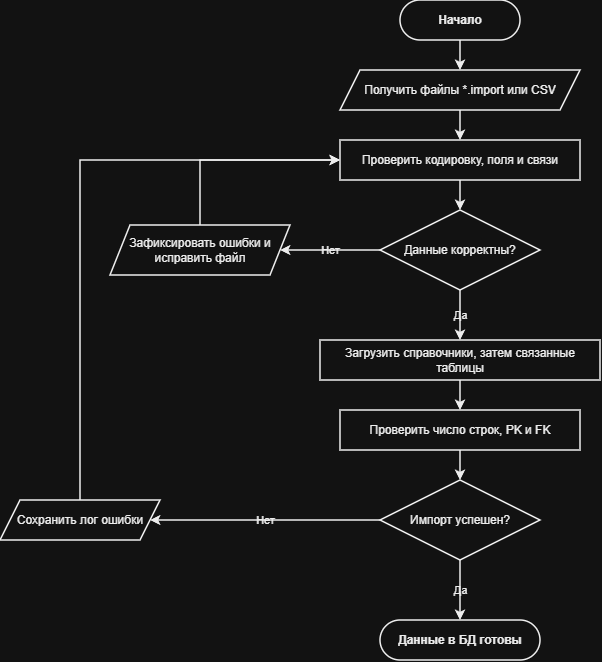

The diagram above was exported from draw.io. Its source (the exported page's mxGraphModel, read from the mxfile embedded in the PNG):
<mxGraphModel dx="1664" dy="999" grid="1" gridSize="10" guides="1" tooltips="1" connect="1" arrows="1" fold="1" page="1" pageScale="1" pageWidth="700" pageHeight="740" background="#FFFFFF" math="0" shadow="0">
  <root>
    <mxCell id="0" />
    <mxCell id="1" parent="0" />
    <mxCell id="start" parent="1" style="rounded=1;whiteSpace=wrap;html=1;arcSize=50;fillColor=#FFFFFF;strokeColor=#000000;fontColor=#000000;fontStyle=1;fontSize=12;strokeWidth=1.5;" value="Начало" vertex="1">
      <mxGeometry height="40" width="120" x="410" y="20" as="geometry" />
    </mxCell>
    <mxCell id="io1" parent="1" style="shape=parallelogram;perimeter=parallelogramPerimeter;whiteSpace=wrap;html=1;fixedSize=1;fillColor=#FFFFFF;strokeColor=#000000;fontColor=#000000;fontSize=12;strokeWidth=1.5;" value="Получить файлы *.import или CSV" vertex="1">
      <mxGeometry height="40" width="240" x="350" y="90" as="geometry" />
    </mxCell>
    <mxCell id="p1" parent="1" style="rounded=0;whiteSpace=wrap;html=1;fillColor=#FFFFFF;strokeColor=#000000;fontColor=#000000;fontSize=12;strokeWidth=1.5;" value="Проверить кодировку, поля и связи" vertex="1">
      <mxGeometry height="40" width="240" x="350" y="160" as="geometry" />
    </mxCell>
    <mxCell id="d1" parent="1" style="rhombus;whiteSpace=wrap;html=1;fillColor=#FFFFFF;strokeColor=#000000;fontColor=#000000;fontSize=12;strokeWidth=1.5;" value="Данные корректны?" vertex="1">
      <mxGeometry height="80" width="160" x="390" y="230" as="geometry" />
    </mxCell>
    <mxCell id="m1" parent="1" style="shape=parallelogram;perimeter=parallelogramPerimeter;whiteSpace=wrap;html=1;fixedSize=1;fillColor=#FFFFFF;strokeColor=#000000;fontColor=#000000;fontSize=12;strokeWidth=1.5;" value="Зафиксировать ошибки и исправить файл" vertex="1">
      <mxGeometry height="50" width="180" x="120" y="245" as="geometry" />
    </mxCell>
    <mxCell id="p2" parent="1" style="rounded=0;whiteSpace=wrap;html=1;fillColor=#FFFFFF;strokeColor=#000000;fontColor=#000000;fontSize=12;strokeWidth=1.5;" value="Загрузить справочники, затем связанные таблицы" vertex="1">
      <mxGeometry height="40" width="280" x="330" y="360" as="geometry" />
    </mxCell>
    <mxCell id="p3" parent="1" style="rounded=0;whiteSpace=wrap;html=1;fillColor=#FFFFFF;strokeColor=#000000;fontColor=#000000;fontSize=12;strokeWidth=1.5;" value="Проверить число строк, PK и FK" vertex="1">
      <mxGeometry height="40" width="240" x="350" y="430" as="geometry" />
    </mxCell>
    <mxCell id="d2" parent="1" style="rhombus;whiteSpace=wrap;html=1;fillColor=#FFFFFF;strokeColor=#000000;fontColor=#000000;fontSize=12;strokeWidth=1.5;" value="Импорт успешен?" vertex="1">
      <mxGeometry height="80" width="160" x="390" y="500" as="geometry" />
    </mxCell>
    <mxCell id="m2" parent="1" style="shape=parallelogram;perimeter=parallelogramPerimeter;whiteSpace=wrap;html=1;fixedSize=1;fillColor=#FFFFFF;strokeColor=#000000;fontColor=#000000;fontSize=12;strokeWidth=1.5;" value="Сохранить лог ошибки" vertex="1">
      <mxGeometry height="40" width="160" x="10" y="520" as="geometry" />
    </mxCell>
    <mxCell id="end" parent="1" style="rounded=1;whiteSpace=wrap;html=1;arcSize=50;fillColor=#FFFFFF;strokeColor=#000000;fontColor=#000000;fontStyle=1;fontSize=12;strokeWidth=1.5;" value="Данные в БД готовы" vertex="1">
      <mxGeometry height="40" width="160" x="390" y="640" as="geometry" />
    </mxCell>
    <mxCell id="e1" edge="1" parent="1" source="start" style="edgeStyle=orthogonalEdgeStyle;rounded=0;orthogonalLoop=1;jettySize=auto;html=1;exitX=0.5;exitY=1;exitDx=0;exitDy=0;entryX=0.5;entryY=0;entryDx=0;entryDy=0;strokeColor=#000000;strokeWidth=1.5;fontColor=#000000;fontSize=11;labelBackgroundColor=none;" target="io1" value="">
      <mxGeometry relative="1" as="geometry" />
    </mxCell>
    <mxCell id="e2" edge="1" parent="1" source="io1" style="edgeStyle=orthogonalEdgeStyle;rounded=0;orthogonalLoop=1;jettySize=auto;html=1;exitX=0.5;exitY=1;exitDx=0;exitDy=0;entryX=0.5;entryY=0;entryDx=0;entryDy=0;strokeColor=#000000;strokeWidth=1.5;fontColor=#000000;fontSize=11;labelBackgroundColor=none;" target="p1" value="">
      <mxGeometry relative="1" as="geometry" />
    </mxCell>
    <mxCell id="e3" edge="1" parent="1" source="p1" style="edgeStyle=orthogonalEdgeStyle;rounded=0;orthogonalLoop=1;jettySize=auto;html=1;exitX=0.5;exitY=1;exitDx=0;exitDy=0;entryX=0.5;entryY=0;entryDx=0;entryDy=0;strokeColor=#000000;strokeWidth=1.5;fontColor=#000000;fontSize=11;labelBackgroundColor=none;" target="d1" value="">
      <mxGeometry relative="1" as="geometry" />
    </mxCell>
    <mxCell id="e4" edge="1" parent="1" source="d1" style="edgeStyle=orthogonalEdgeStyle;rounded=0;orthogonalLoop=1;jettySize=auto;html=1;exitX=0.5;exitY=1;exitDx=0;exitDy=0;entryX=0.5;entryY=0;entryDx=0;entryDy=0;strokeColor=#000000;strokeWidth=1.5;fontColor=#000000;fontSize=11;labelBackgroundColor=none;" value="Да">
      <mxGeometry relative="1" as="geometry">
        <mxPoint x="470" y="359.9999999999998" as="targetPoint" />
      </mxGeometry>
    </mxCell>
    <mxCell id="e5" edge="1" parent="1" style="edgeStyle=orthogonalEdgeStyle;rounded=0;orthogonalLoop=1;jettySize=auto;html=1;exitX=0.5;exitY=1;exitDx=0;exitDy=0;entryX=0.5;entryY=0;entryDx=0;entryDy=0;strokeColor=#000000;strokeWidth=1.5;fontColor=#000000;fontSize=11;labelBackgroundColor=none;" target="p3" value="">
      <mxGeometry relative="1" as="geometry">
        <mxPoint x="470" y="399.9999999999998" as="sourcePoint" />
      </mxGeometry>
    </mxCell>
    <mxCell id="e6" edge="1" parent="1" source="p3" style="edgeStyle=orthogonalEdgeStyle;rounded=0;orthogonalLoop=1;jettySize=auto;html=1;exitX=0.5;exitY=1;exitDx=0;exitDy=0;entryX=0.5;entryY=0;entryDx=0;entryDy=0;strokeColor=#000000;strokeWidth=1.5;fontColor=#000000;fontSize=11;labelBackgroundColor=none;" target="d2" value="">
      <mxGeometry relative="1" as="geometry" />
    </mxCell>
    <mxCell id="e7" edge="1" parent="1" source="d2" style="edgeStyle=orthogonalEdgeStyle;rounded=0;orthogonalLoop=1;jettySize=auto;html=1;exitX=0.5;exitY=1;exitDx=0;exitDy=0;entryX=0.5;entryY=0;entryDx=0;entryDy=0;strokeColor=#000000;strokeWidth=1.5;fontColor=#000000;fontSize=11;labelBackgroundColor=none;" target="end" value="Да">
      <mxGeometry relative="1" as="geometry" />
    </mxCell>
    <mxCell id="e8" edge="1" parent="1" source="d1" style="edgeStyle=orthogonalEdgeStyle;rounded=0;orthogonalLoop=1;jettySize=auto;html=1;exitX=0;exitY=0.5;exitDx=0;exitDy=0;entryX=1;entryY=0.5;entryDx=0;entryDy=0;strokeColor=#000000;strokeWidth=1.5;fontColor=#000000;fontSize=11;labelBackgroundColor=none;" target="m1" value="Нет">
      <mxGeometry relative="1" as="geometry" />
    </mxCell>
    <mxCell id="e9" edge="1" parent="1" source="m1" style="edgeStyle=orthogonalEdgeStyle;rounded=0;orthogonalLoop=1;jettySize=auto;html=1;exitX=0.5;exitY=0;exitDx=0;exitDy=0;entryX=0;entryY=0.5;entryDx=0;entryDy=0;strokeColor=#000000;strokeWidth=1.5;fontColor=#000000;fontSize=11;labelBackgroundColor=none;" target="p1" value="">
      <mxGeometry relative="1" as="geometry" />
    </mxCell>
    <mxCell id="e10" edge="1" parent="1" source="d2" style="edgeStyle=orthogonalEdgeStyle;rounded=0;orthogonalLoop=1;jettySize=auto;html=1;exitX=0;exitY=0.5;exitDx=0;exitDy=0;entryX=1;entryY=0.5;entryDx=0;entryDy=0;strokeColor=#000000;strokeWidth=1.5;fontColor=#000000;fontSize=11;labelBackgroundColor=none;" target="m2" value="Нет">
      <mxGeometry relative="1" as="geometry" />
    </mxCell>
    <mxCell id="e11" edge="1" parent="1" source="m2" style="edgeStyle=orthogonalEdgeStyle;rounded=0;orthogonalLoop=1;jettySize=auto;html=1;exitX=0.5;exitY=0;exitDx=0;exitDy=0;entryX=0;entryY=0.5;entryDx=0;entryDy=0;strokeColor=#000000;strokeWidth=1.5;fontColor=#000000;fontSize=11;labelBackgroundColor=none;" target="p1" value="">
      <mxGeometry relative="1" as="geometry" />
    </mxCell>
  </root>
</mxGraphModel>